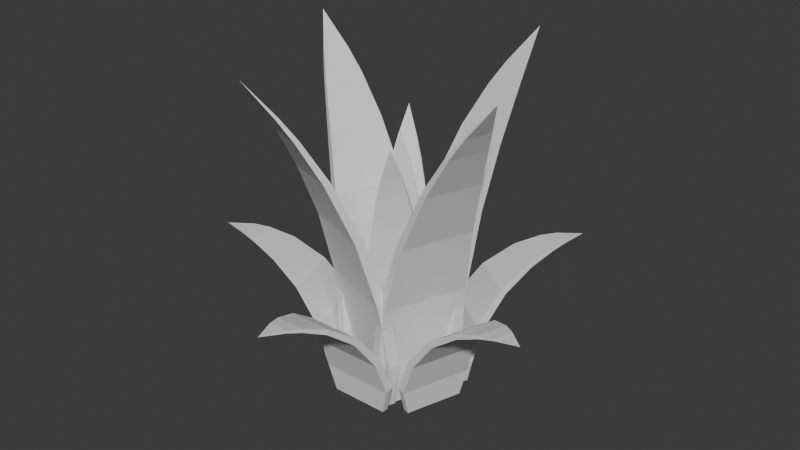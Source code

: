 # Source: grass_a.blend  (saved by Blender 5.1.29; exported with 4.5.12 LTS)
import bpy
from mathutils import Matrix  # noqa: F401  (used for matrix-valued properties, if any)

bpy.ops.wm.read_factory_settings(use_empty=True)
scene = bpy.context.scene
scene.name = 'Scene'

# ---- collections
col_collection = bpy.data.collections.new('Collection'); scene.collection.children.link(col_collection)

# ---- materials (node trees are filled in below, after node groups)
mat_material = bpy.data.materials.new('Material')
mat_material.alpha_threshold = 0.0
mat_material.use_backface_culling_lightprobe_volume = False
mat_material.roughness = 0.5
mat_material.line_color = (0.0, 0.0, 0.0, 1.0)

# ---- material node trees
mat_material.use_nodes = True; mat_material.node_tree.nodes.clear()
_N = mat_material.node_tree.nodes; _L = mat_material.node_tree.links
n0 = _N.new('ShaderNodeOutputMaterial'); n0.name = 'Material Output'; n0.location = (200, 100)
n1 = _N.new('ShaderNodeBsdfPrincipled'); n1.name = 'Principled BSDF'; n1.location = (-200, 100)
_L.new(n1.outputs[0], n0.inputs[0])
n0.is_active_output = True

# ---- world
world_world = bpy.data.worlds.new('World'); scene.world = world_world
world_world.use_nodes = True; world_world.node_tree.nodes.clear()
_N = world_world.node_tree.nodes; _L = world_world.node_tree.links
n0 = _N.new('ShaderNodeOutputWorld'); n0.name = 'World Output'; n0.location = (200, 100)
n1 = _N.new('ShaderNodeBackground'); n1.name = 'Background'; n1.location = (-200, 100)
n1.inputs[0].default_value = (0.05088, 0.05088, 0.05088, 1.0)
_L.new(n1.outputs[0], n0.inputs[0])
n0.is_active_output = True
world_world.color = (0.05088, 0.05088, 0.05088)
world_world.sun_shadow_jitter_overblur = 0.0

# ---- meshes
me_cube = bpy.data.meshes.new('Cube')
me_cube.from_pydata([(0.0, 0.838, 1.809), (0.2167, 0.2048, -0.08816), (0.2167, 0.1553, -0.08883), (-0.2167, 0.2048, -0.08816), (-0.2167, 0.1553, -0.08883), (0.0726, 0.7031, 1.614), (0.1092, 0.6268, 1.489), (0.1574, 0.5078, 1.263), (0.2067, 0.3737, 0.9349), (0.2465, 0.2686, 0.5434), (0.2663, 0.2193, 0.182), (-0.2663, 0.1587, 0.1868), (-0.2465, 0.2135, 0.5548), (-0.2067, 0.3293, 0.9508), (-0.1574, 0.4757, 1.28), (-0.1092, 0.6056, 1.502), (-0.0726, 0.6895, 1.623), (0.0726, 0.6895, 1.623), (0.1092, 0.6056, 1.502), (0.1574, 0.4757, 1.28), (0.2067, 0.3293, 0.9508), (0.2465, 0.2135, 0.5548), (0.2663, 0.1587, 0.1868), (-0.0726, 0.7031, 1.614), (-0.1092, 0.6268, 1.489), (-0.1574, 0.5078, 1.263), (-0.2067, 0.3737, 0.9349), (-0.2465, 0.2686, 0.5434), (-0.2663, 0.2193, 0.182), (-0.838, 2.868e-08, 1.809), (-0.2048, 0.2167, -0.08816), (-0.1553, 0.2167, -0.08883), (-0.2048, -0.2167, -0.08816), (-0.1553, -0.2167, -0.08883), (-0.7031, 0.0726, 1.614), (-0.6268, 0.1092, 1.489), (-0.5078, 0.1574, 1.263), (-0.3737, 0.2067, 0.9349), (-0.2686, 0.2465, 0.5434), (-0.2193, 0.2663, 0.182), (-0.1587, -0.2663, 0.1868), (-0.2135, -0.2465, 0.5548), (-0.3293, -0.2067, 0.9508), (-0.4757, -0.1574, 1.28), (-0.6056, -0.1092, 1.502), (-0.6895, -0.0726, 1.623), (-0.6895, 0.0726, 1.623), (-0.6056, 0.1092, 1.502), (-0.4757, 0.1574, 1.28), (-0.3293, 0.2067, 0.9508), (-0.2135, 0.2465, 0.5548), (-0.1587, 0.2663, 0.1868), (-0.7031, -0.0726, 1.614), (-0.6268, -0.1092, 1.489), (-0.5078, -0.1574, 1.263), (-0.3737, -0.2067, 0.9349), (-0.2686, -0.2465, 0.5434), (-0.2193, -0.2663, 0.182), (7.326e-08, -0.838, 1.809), (-0.2167, -0.2048, -0.08816), (-0.2167, -0.1553, -0.08883), (0.2167, -0.2048, -0.08816), (0.2167, -0.1553, -0.08883), (-0.0726, -0.7031, 1.614), (-0.1092, -0.6268, 1.489), (-0.1574, -0.5078, 1.263), (-0.2067, -0.3737, 0.9349), (-0.2465, -0.2686, 0.5434), (-0.2663, -0.2193, 0.182), (0.2663, -0.1587, 0.1868), (0.2465, -0.2135, 0.5548), (0.2067, -0.3293, 0.9508), (0.1574, -0.4757, 1.28), (0.1092, -0.6056, 1.502), (0.0726, -0.6895, 1.623), (-0.0726, -0.6895, 1.623), (-0.1092, -0.6056, 1.502), (-0.1574, -0.4757, 1.28), (-0.2067, -0.3293, 0.9508), (-0.2465, -0.2135, 0.5548), (-0.2663, -0.1587, 0.1868), (0.0726, -0.7031, 1.614), (0.1092, -0.6268, 1.489), (0.1574, -0.5078, 1.263), (0.2067, -0.3737, 0.9349), (0.2465, -0.2686, 0.5434), (0.2663, -0.2193, 0.182), (0.838, 2.868e-08, 1.809), (0.2048, -0.2167, -0.08816), (0.1553, -0.2167, -0.08883), (0.2048, 0.2167, -0.08816), (0.1553, 0.2167, -0.08883), (0.7031, -0.0726, 1.614), (0.6268, -0.1092, 1.489), (0.5078, -0.1574, 1.263), (0.3737, -0.2067, 0.9349), (0.2686, -0.2465, 0.5434), (0.2193, -0.2663, 0.182), (0.1587, 0.2663, 0.1868), (0.2135, 0.2465, 0.5548), (0.3293, 0.2067, 0.9508), (0.4757, 0.1574, 1.28), (0.6056, 0.1092, 1.502), (0.6895, 0.0726, 1.623), (0.6895, -0.0726, 1.623), (0.6056, -0.1092, 1.502), (0.4757, -0.1574, 1.28), (0.3293, -0.2067, 0.9508), (0.2135, -0.2465, 0.5548), (0.1587, -0.2663, 0.1868), (0.7031, 0.0726, 1.614), (0.6268, 0.1092, 1.489), (0.5078, 0.1574, 1.263), (0.3737, 0.2067, 0.9349), (0.2686, 0.2465, 0.5434), (0.2193, 0.2663, 0.182)], [], [(17, 0, 16), (16, 0, 23), (3, 1, 2, 4), (5, 0, 17), (23, 0, 5), (3, 28, 10, 1), (28, 27, 9, 10), (27, 26, 8, 9), (26, 25, 7, 8), (25, 24, 6, 7), (24, 23, 5, 6), (1, 10, 22, 2), (10, 9, 21, 22), (9, 8, 20, 21), (8, 7, 19, 20), (7, 6, 18, 19), (6, 5, 17, 18), (4, 11, 28, 3), (11, 12, 27, 28), (12, 13, 26, 27), (13, 14, 25, 26), (14, 15, 24, 25), (15, 16, 23, 24), (2, 22, 11, 4), (22, 21, 12, 11), (21, 20, 13, 12), (20, 19, 14, 13), (19, 18, 15, 14), (18, 17, 16, 15), (46, 29, 45), (45, 29, 52), (32, 30, 31, 33), (34, 29, 46), (52, 29, 34), (32, 57, 39, 30), (57, 56, 38, 39), (56, 55, 37, 38), (55, 54, 36, 37), (54, 53, 35, 36), (53, 52, 34, 35), (30, 39, 51, 31), (39, 38, 50, 51), (38, 37, 49, 50), (37, 36, 48, 49), (36, 35, 47, 48), (35, 34, 46, 47), (33, 40, 57, 32), (40, 41, 56, 57), (41, 42, 55, 56), (42, 43, 54, 55), (43, 44, 53, 54), (44, 45, 52, 53), (31, 51, 40, 33), (51, 50, 41, 40), (50, 49, 42, 41), (49, 48, 43, 42), (48, 47, 44, 43), (47, 46, 45, 44), (75, 58, 74), (74, 58, 81), (61, 59, 60, 62), (63, 58, 75), (81, 58, 63), (61, 86, 68, 59), (86, 85, 67, 68), (85, 84, 66, 67), (84, 83, 65, 66), (83, 82, 64, 65), (82, 81, 63, 64), (59, 68, 80, 60), (68, 67, 79, 80), (67, 66, 78, 79), (66, 65, 77, 78), (65, 64, 76, 77), (64, 63, 75, 76), (62, 69, 86, 61), (69, 70, 85, 86), (70, 71, 84, 85), (71, 72, 83, 84), (72, 73, 82, 83), (73, 74, 81, 82), (60, 80, 69, 62), (80, 79, 70, 69), (79, 78, 71, 70), (78, 77, 72, 71), (77, 76, 73, 72), (76, 75, 74, 73), (104, 87, 103), (103, 87, 110), (90, 88, 89, 91), (92, 87, 104), (110, 87, 92), (90, 115, 97, 88), (115, 114, 96, 97), (114, 113, 95, 96), (113, 112, 94, 95), (112, 111, 93, 94), (111, 110, 92, 93), (88, 97, 109, 89), (97, 96, 108, 109), (96, 95, 107, 108), (95, 94, 106, 107), (94, 93, 105, 106), (93, 92, 104, 105), (91, 98, 115, 90), (98, 99, 114, 115), (99, 100, 113, 114), (100, 101, 112, 113), (101, 102, 111, 112), (102, 103, 110, 111), (89, 109, 98, 91), (109, 108, 99, 98), (108, 107, 100, 99), (107, 106, 101, 100), (106, 105, 102, 101), (105, 104, 103, 102)])
_uv = me_cube.uv_layers.new(name='UVMap')
_uv.uv.foreach_set('vector', [0.5893, 0.75, 0.625, 1.0, 0.5893, 1.0, 0.5893, 0.0, 0.625, 0.25, 0.5893, 0.25, 0.125, 0.5, 0.375, 0.5, 0.375, 0.75, 0.125, 0.75, 0.5893, 0.5, 0.625, 0.75, 0.5893, 0.75, 0.5893, 0.25, 0.625, 0.5, 0.5893, 0.5, 0.375, 0.25, 0.4107, 0.25, 0.4107, 0.5, 0.375, 0.5, 0.4107, 0.25, 0.4464, 0.25, 0.4464, 0.5, 0.4107, 0.5, 0.4464, 0.25, 0.4821, 0.25, 0.4821, 0.5, 0.4464, 0.5, 0.4821, 0.25, 0.5179, 0.25, 0.5179, 0.5, 0.4821, 0.5, 0.5179, 0.25, 0.5536, 0.25, 0.5536, 0.5, 0.5179, 0.5, 0.5536, 0.25, 0.5893, 0.25, 0.5893, 0.5, 0.5536, 0.5, 0.375, 0.5, 0.4107, 0.5, 0.4107, 0.75, 0.375, 0.75, 0.4107, 0.5, 0.4464, 0.5, 0.4464, 0.75, 0.4107, 0.75, 0.4464, 0.5, 0.4821, 0.5, 0.4821, 0.75, 0.4464, 0.75, 0.4821, 0.5, 0.5179, 0.5, 0.5179, 0.75, 0.4821, 0.75, 0.5179, 0.5, 0.5536, 0.5, 0.5536, 0.75, 0.5179, 0.75, 0.5536, 0.5, 0.5893, 0.5, 0.5893, 0.75, 0.5536, 0.75, 0.375, 0.0, 0.4107, 0.0, 0.4107, 0.25, 0.375, 0.25, 0.4107, 0.0, 0.4464, 0.0, 0.4464, 0.25, 0.4107, 0.25, 0.4464, 0.0, 0.4821, 0.0, 0.4821, 0.25, 0.4464, 0.25, 0.4821, 0.0, 0.5179, 0.0, 0.5179, 0.25, 0.4821, 0.25, 0.5179, 0.0, 0.5536, 0.0, 0.5536, 0.25, 0.5179, 0.25, 0.5536, 0.0, 0.5893, 0.0, 0.5893, 0.25, 0.5536, 0.25, 0.375, 0.75, 0.4107, 0.75, 0.4107, 1.0, 0.375, 1.0, 0.4107, 0.75, 0.4464, 0.75, 0.4464, 1.0, 0.4107, 1.0, 0.4464, 0.75, 0.4821, 0.75, 0.4821, 1.0, 0.4464, 1.0, 0.4821, 0.75, 0.5179, 0.75, 0.5179, 1.0, 0.4821, 1.0, 0.5179, 0.75, 0.5536, 0.75, 0.5536, 1.0, 0.5179, 1.0, 0.5536, 0.75, 0.5893, 0.75, 0.5893, 1.0, 0.5536, 1.0, 0.5893, 0.75, 0.625, 1.0, 0.5893, 1.0, 0.5893, 0.0, 0.625, 0.25, 0.5893, 0.25, 0.125, 0.5, 0.375, 0.5, 0.375, 0.75, 0.125, 0.75, 0.5893, 0.5, 0.625, 0.75, 0.5893, 0.75, 0.5893, 0.25, 0.625, 0.5, 0.5893, 0.5, 0.375, 0.25, 0.4107, 0.25, 0.4107, 0.5, 0.375, 0.5, 0.4107, 0.25, 0.4464, 0.25, 0.4464, 0.5, 0.4107, 0.5, 0.4464, 0.25, 0.4821, 0.25, 0.4821, 0.5, 0.4464, 0.5, 0.4821, 0.25, 0.5179, 0.25, 0.5179, 0.5, 0.4821, 0.5, 0.5179, 0.25, 0.5536, 0.25, 0.5536, 0.5, 0.5179, 0.5, 0.5536, 0.25, 0.5893, 0.25, 0.5893, 0.5, 0.5536, 0.5, 0.375, 0.5, 0.4107, 0.5, 0.4107, 0.75, 0.375, 0.75, 0.4107, 0.5, 0.4464, 0.5, 0.4464, 0.75, 0.4107, 0.75, 0.4464, 0.5, 0.4821, 0.5, 0.4821, 0.75, 0.4464, 0.75, 0.4821, 0.5, 0.5179, 0.5, 0.5179, 0.75, 0.4821, 0.75, 0.5179, 0.5, 0.5536, 0.5, 0.5536, 0.75, 0.5179, 0.75, 0.5536, 0.5, 0.5893, 0.5, 0.5893, 0.75, 0.5536, 0.75, 0.375, 0.0, 0.4107, 0.0, 0.4107, 0.25, 0.375, 0.25, 0.4107, 0.0, 0.4464, 0.0, 0.4464, 0.25, 0.4107, 0.25, 0.4464, 0.0, 0.4821, 0.0, 0.4821, 0.25, 0.4464, 0.25, 0.4821, 0.0, 0.5179, 0.0, 0.5179, 0.25, 0.4821, 0.25, 0.5179, 0.0, 0.5536, 0.0, 0.5536, 0.25, 0.5179, 0.25, 0.5536, 0.0, 0.5893, 0.0, 0.5893, 0.25, 0.5536, 0.25, 0.375, 0.75, 0.4107, 0.75, 0.4107, 1.0, 0.375, 1.0, 0.4107, 0.75, 0.4464, 0.75, 0.4464, 1.0, 0.4107, 1.0, 0.4464, 0.75, 0.4821, 0.75, 0.4821, 1.0, 0.4464, 1.0, 0.4821, 0.75, 0.5179, 0.75, 0.5179, 1.0, 0.4821, 1.0, 0.5179, 0.75, 0.5536, 0.75, 0.5536, 1.0, 0.5179, 1.0, 0.5536, 0.75, 0.5893, 0.75, 0.5893, 1.0, 0.5536, 1.0, 0.5893, 0.75, 0.625, 1.0, 0.5893, 1.0, 0.5893, 0.0, 0.625, 0.25, 0.5893, 0.25, 0.125, 0.5, 0.375, 0.5, 0.375, 0.75, 0.125, 0.75, 0.5893, 0.5, 0.625, 0.75, 0.5893, 0.75, 0.5893, 0.25, 0.625, 0.5, 0.5893, 0.5, 0.375, 0.25, 0.4107, 0.25, 0.4107, 0.5, 0.375, 0.5, 0.4107, 0.25, 0.4464, 0.25, 0.4464, 0.5, 0.4107, 0.5, 0.4464, 0.25, 0.4821, 0.25, 0.4821, 0.5, 0.4464, 0.5, 0.4821, 0.25, 0.5179, 0.25, 0.5179, 0.5, 0.4821, 0.5, 0.5179, 0.25, 0.5536, 0.25, 0.5536, 0.5, 0.5179, 0.5, 0.5536, 0.25, 0.5893, 0.25, 0.5893, 0.5, 0.5536, 0.5, 0.375, 0.5, 0.4107, 0.5, 0.4107, 0.75, 0.375, 0.75, 0.4107, 0.5, 0.4464, 0.5, 0.4464, 0.75, 0.4107, 0.75, 0.4464, 0.5, 0.4821, 0.5, 0.4821, 0.75, 0.4464, 0.75, 0.4821, 0.5, 0.5179, 0.5, 0.5179, 0.75, 0.4821, 0.75, 0.5179, 0.5, 0.5536, 0.5, 0.5536, 0.75, 0.5179, 0.75, 0.5536, 0.5, 0.5893, 0.5, 0.5893, 0.75, 0.5536, 0.75, 0.375, 0.0, 0.4107, 0.0, 0.4107, 0.25, 0.375, 0.25, 0.4107, 0.0, 0.4464, 0.0, 0.4464, 0.25, 0.4107, 0.25, 0.4464, 0.0, 0.4821, 0.0, 0.4821, 0.25, 0.4464, 0.25, 0.4821, 0.0, 0.5179, 0.0, 0.5179, 0.25, 0.4821, 0.25, 0.5179, 0.0, 0.5536, 0.0, 0.5536, 0.25, 0.5179, 0.25, 0.5536, 0.0, 0.5893, 0.0, 0.5893, 0.25, 0.5536, 0.25, 0.375, 0.75, 0.4107, 0.75, 0.4107, 1.0, 0.375, 1.0, 0.4107, 0.75, 0.4464, 0.75, 0.4464, 1.0, 0.4107, 1.0, 0.4464, 0.75, 0.4821, 0.75, 0.4821, 1.0, 0.4464, 1.0, 0.4821, 0.75, 0.5179, 0.75, 0.5179, 1.0, 0.4821, 1.0, 0.5179, 0.75, 0.5536, 0.75, 0.5536, 1.0, 0.5179, 1.0, 0.5536, 0.75, 0.5893, 0.75, 0.5893, 1.0, 0.5536, 1.0, 0.5893, 0.75, 0.625, 1.0, 0.5893, 1.0, 0.5893, 0.0, 0.625, 0.25, 0.5893, 0.25, 0.125, 0.5, 0.375, 0.5, 0.375, 0.75, 0.125, 0.75, 0.5893, 0.5, 0.625, 0.75, 0.5893, 0.75, 0.5893, 0.25, 0.625, 0.5, 0.5893, 0.5, 0.375, 0.25, 0.4107, 0.25, 0.4107, 0.5, 0.375, 0.5, 0.4107, 0.25, 0.4464, 0.25, 0.4464, 0.5, 0.4107, 0.5, 0.4464, 0.25, 0.4821, 0.25, 0.4821, 0.5, 0.4464, 0.5, 0.4821, 0.25, 0.5179, 0.25, 0.5179, 0.5, 0.4821, 0.5, 0.5179, 0.25, 0.5536, 0.25, 0.5536, 0.5, 0.5179, 0.5, 0.5536, 0.25, 0.5893, 0.25, 0.5893, 0.5, 0.5536, 0.5, 0.375, 0.5, 0.4107, 0.5, 0.4107, 0.75, 0.375, 0.75, 0.4107, 0.5, 0.4464, 0.5, 0.4464, 0.75, 0.4107, 0.75, 0.4464, 0.5, 0.4821, 0.5, 0.4821, 0.75, 0.4464, 0.75, 0.4821, 0.5, 0.5179, 0.5, 0.5179, 0.75, 0.4821, 0.75, 0.5179, 0.5, 0.5536, 0.5, 0.5536, 0.75, 0.5179, 0.75, 0.5536, 0.5, 0.5893, 0.5, 0.5893, 0.75, 0.5536, 0.75, 0.375, 0.0, 0.4107, 0.0, 0.4107, 0.25, 0.375, 0.25, 0.4107, 0.0, 0.4464, 0.0, 0.4464, 0.25, 0.4107, 0.25, 0.4464, 0.0, 0.4821, 0.0, 0.4821, 0.25, 0.4464, 0.25, 0.4821, 0.0, 0.5179, 0.0, 0.5179, 0.25, 0.4821, 0.25, 0.5179, 0.0, 0.5536, 0.0, 0.5536, 0.25, 0.5179, 0.25, 0.5536, 0.0, 0.5893, 0.0, 0.5893, 0.25, 0.5536, 0.25, 0.375, 0.75, 0.4107, 0.75, 0.4107, 1.0, 0.375, 1.0, 0.4107, 0.75, 0.4464, 0.75, 0.4464, 1.0, 0.4107, 1.0, 0.4464, 0.75, 0.4821, 0.75, 0.4821, 1.0, 0.4464, 1.0, 0.4821, 0.75, 0.5179, 0.75, 0.5179, 1.0, 0.4821, 1.0, 0.5179, 0.75, 0.5536, 0.75, 0.5536, 1.0, 0.5179, 1.0, 0.5536, 0.75, 0.5893, 0.75, 0.5893, 1.0, 0.5536, 1.0])
me_cube.materials.append(mat_material)
me_cube.use_mirror_vertex_groups = False
me_cube.update()
me_cube_001 = bpy.data.meshes.new('Cube.001')
me_cube_001.from_pydata([(0.01983, 0.2355, 2.059), (0.8316, 1.047, -0.1145), (0.8316, -0.5763, -0.1145), (-0.792, 1.047, -0.1145), (-0.792, -0.5763, -0.1145), (0.2918, 0.5074, 1.808), (0.429, 0.6447, 1.652), (0.6096, 0.8252, 1.38), (0.7941, 1.01, 1.001), (0.9432, 1.159, 0.5665), (1.017, 1.233, 0.1754), (-0.9778, -0.7621, 0.1754), (-0.9035, -0.6879, 0.5665), (-0.7544, -0.5388, 1.001), (-0.5699, -0.3543, 1.38), (-0.3893, -0.1737, 1.652), (-0.2521, -0.03644, 1.808), (0.2918, -0.03644, 1.808), (0.429, -0.1737, 1.652), (0.6096, -0.3543, 1.38), (0.7941, -0.5388, 1.001), (0.9432, -0.6879, 0.5665), (1.017, -0.7621, 0.1754), (-0.2521, 0.5074, 1.808), (-0.3893, 0.6447, 1.652), (-0.5699, 0.8252, 1.38), (-0.7544, 1.01, 1.001), (-0.9035, 1.159, 0.5665), (-0.9778, 1.233, 0.1754)], [], [(17, 0, 16), (16, 0, 23), (3, 1, 2, 4), (5, 0, 17), (23, 0, 5), (3, 28, 10, 1), (28, 27, 9, 10), (27, 26, 8, 9), (26, 25, 7, 8), (25, 24, 6, 7), (24, 23, 5, 6), (1, 10, 22, 2), (10, 9, 21, 22), (9, 8, 20, 21), (8, 7, 19, 20), (7, 6, 18, 19), (6, 5, 17, 18), (4, 11, 28, 3), (11, 12, 27, 28), (12, 13, 26, 27), (13, 14, 25, 26), (14, 15, 24, 25), (15, 16, 23, 24), (2, 22, 11, 4), (22, 21, 12, 11), (21, 20, 13, 12), (20, 19, 14, 13), (19, 18, 15, 14), (18, 17, 16, 15)])
_uv = me_cube_001.uv_layers.new(name='UVMap')
_uv.uv.foreach_set('vector', [0.5893, 0.75, 0.625, 1.0, 0.5893, 1.0, 0.5893, 0.0, 0.625, 0.25, 0.5893, 0.25, 0.125, 0.5, 0.375, 0.5, 0.375, 0.75, 0.125, 0.75, 0.5893, 0.5, 0.625, 0.75, 0.5893, 0.75, 0.5893, 0.25, 0.625, 0.5, 0.5893, 0.5, 0.375, 0.25, 0.4107, 0.25, 0.4107, 0.5, 0.375, 0.5, 0.4107, 0.25, 0.4464, 0.25, 0.4464, 0.5, 0.4107, 0.5, 0.4464, 0.25, 0.4821, 0.25, 0.4821, 0.5, 0.4464, 0.5, 0.4821, 0.25, 0.5179, 0.25, 0.5179, 0.5, 0.4821, 0.5, 0.5179, 0.25, 0.5536, 0.25, 0.5536, 0.5, 0.5179, 0.5, 0.5536, 0.25, 0.5893, 0.25, 0.5893, 0.5, 0.5536, 0.5, 0.375, 0.5, 0.4107, 0.5, 0.4107, 0.75, 0.375, 0.75, 0.4107, 0.5, 0.4464, 0.5, 0.4464, 0.75, 0.4107, 0.75, 0.4464, 0.5, 0.4821, 0.5, 0.4821, 0.75, 0.4464, 0.75, 0.4821, 0.5, 0.5179, 0.5, 0.5179, 0.75, 0.4821, 0.75, 0.5179, 0.5, 0.5536, 0.5, 0.5536, 0.75, 0.5179, 0.75, 0.5536, 0.5, 0.5893, 0.5, 0.5893, 0.75, 0.5536, 0.75, 0.375, 0.0, 0.4107, 0.0, 0.4107, 0.25, 0.375, 0.25, 0.4107, 0.0, 0.4464, 0.0, 0.4464, 0.25, 0.4107, 0.25, 0.4464, 0.0, 0.4821, 0.0, 0.4821, 0.25, 0.4464, 0.25, 0.4821, 0.0, 0.5179, 0.0, 0.5179, 0.25, 0.4821, 0.25, 0.5179, 0.0, 0.5536, 0.0, 0.5536, 0.25, 0.5179, 0.25, 0.5536, 0.0, 0.5893, 0.0, 0.5893, 0.25, 0.5536, 0.25, 0.375, 0.75, 0.4107, 0.75, 0.4107, 1.0, 0.375, 1.0, 0.4107, 0.75, 0.4464, 0.75, 0.4464, 1.0, 0.4107, 1.0, 0.4464, 0.75, 0.4821, 0.75, 0.4821, 1.0, 0.4464, 1.0, 0.4821, 0.75, 0.5179, 0.75, 0.5179, 1.0, 0.4821, 1.0, 0.5179, 0.75, 0.5536, 0.75, 0.5536, 1.0, 0.5179, 1.0, 0.5536, 0.75, 0.5893, 0.75, 0.5893, 1.0, 0.5536, 1.0])
me_cube_001.materials.append(mat_material)
me_cube_001.use_mirror_vertex_groups = False
me_cube_001.update()
me_cube_002 = bpy.data.meshes.new('Cube.002')
me_cube_002.from_pydata([(0.0, -1.535, 1.001), (0.2454, -0.4494, -0.1058), (0.2454, -0.5054, -0.1041), (-0.2454, -0.4494, -0.1058), (-0.2454, -0.5054, -0.1041), (0.0822, -1.338, 0.9893), (0.1237, -1.217, 0.9628), (0.1783, -1.016, 0.8823), (0.2341, -0.7711, 0.7044), (0.2791, -0.5632, 0.4251), (0.3016, -0.4606, 0.1273), (-0.3016, -0.5283, 0.1149), (-0.2791, -0.6201, 0.3964), (-0.2341, -0.8089, 0.6667), (-0.1783, -1.036, 0.8468), (-0.1237, -1.226, 0.9359), (-0.0822, -1.341, 0.9709), (0.0822, -1.341, 0.9709), (0.1237, -1.226, 0.9359), (0.1783, -1.036, 0.8468), (0.2341, -0.8089, 0.6667), (0.2791, -0.6201, 0.3964), (0.3016, -0.5283, 0.1149), (-0.0822, -1.338, 0.9893), (-0.1237, -1.217, 0.9628), (-0.1783, -1.016, 0.8823), (-0.2341, -0.7711, 0.7044), (-0.2791, -0.5632, 0.4251), (-0.3016, -0.4606, 0.1273), (1.46, -0.4744, 1.001), (0.5033, 0.09451, -0.1058), (0.5565, 0.0772, -0.1041), (0.3516, -0.3723, -0.1058), (0.4049, -0.3896, -0.1041), (1.298, -0.3352, 0.9893), (1.196, -0.2584, 0.9628), (1.022, -0.1445, 0.8823), (0.8057, -0.01567, 0.7044), (0.6219, 0.09143, 0.4251), (0.5312, 0.1445, 0.1273), (0.4092, -0.4501, 0.1149), (0.5035, -0.4571, 0.3964), (0.697, -0.4726, 0.6667), (0.9304, -0.4898, 0.8468), (1.127, -0.4963, 0.9359), (1.25, -0.4927, 0.9709), (1.301, -0.3363, 0.9709), (1.204, -0.2611, 0.9359), (1.041, -0.1507, 0.8468), (0.8416, -0.02737, 0.6667), (0.676, 0.07385, 0.3964), (0.5956, 0.1236, 0.1149), (1.247, -0.4916, 0.9893), (1.119, -0.4937, 0.9628), (0.9115, -0.4836, 0.8823), (0.661, -0.4609, 0.7044), (0.4494, -0.4395, 0.4251), (0.3448, -0.4291, 0.1273), (0.9024, 1.242, 1.001), (0.06564, 0.5079, -0.1058), (0.09855, 0.5532, -0.1041), (0.4627, 0.2194, -0.1058), (0.4956, 0.2647, -0.1041), (0.7198, 1.131, 0.9893), (0.6152, 1.057, 0.9628), (0.4532, 0.927, 0.8823), (0.2639, 0.7614, 0.7044), (0.1052, 0.6197, 0.4251), (0.02675, 0.5499, 0.1273), (0.5545, 0.2501, 0.1149), (0.5903, 0.3376, 0.3964), (0.6648, 0.5168, 0.6667), (0.7533, 0.7335, 0.8468), (0.8204, 0.9188, 0.9359), (0.855, 1.037, 0.9709), (0.722, 1.134, 0.9709), (0.6203, 1.064, 0.9359), (0.4648, 0.9431, 0.8468), (0.2861, 0.792, 0.6667), (0.1387, 0.6657, 0.3964), (0.06655, 0.6047, 0.1149), (0.8528, 1.034, 0.9893), (0.8153, 0.9118, 0.9628), (0.7416, 0.7174, 0.8823), (0.6426, 0.4862, 0.7044), (0.5568, 0.2916, 0.4251), (0.5147, 0.1954, 0.1273), (-0.9024, 1.242, 1.001), (-0.4627, 0.2194, -0.1058), (-0.4956, 0.2647, -0.1041), (-0.06564, 0.5079, -0.1058), (-0.09855, 0.5532, -0.1041), (-0.8528, 1.034, 0.9893), (-0.8153, 0.9118, 0.9628), (-0.7416, 0.7174, 0.8823), (-0.6426, 0.4862, 0.7044), (-0.5568, 0.2916, 0.4251), (-0.5147, 0.1954, 0.1273), (-0.06655, 0.6047, 0.1149), (-0.1387, 0.6657, 0.3964), (-0.2861, 0.792, 0.6667), (-0.4648, 0.9431, 0.8468), (-0.6203, 1.064, 0.9359), (-0.722, 1.134, 0.9709), (-0.855, 1.037, 0.9709), (-0.8204, 0.9188, 0.9359), (-0.7533, 0.7335, 0.8468), (-0.6648, 0.5168, 0.6667), (-0.5903, 0.3376, 0.3964), (-0.5545, 0.2501, 0.1149), (-0.7198, 1.131, 0.9893), (-0.6152, 1.057, 0.9628), (-0.4532, 0.927, 0.8823), (-0.2639, 0.7614, 0.7044), (-0.1052, 0.6197, 0.4251), (-0.02675, 0.5499, 0.1273), (-1.46, -0.4744, 1.001), (-0.3516, -0.3723, -0.1058), (-0.4049, -0.3896, -0.1041), (-0.5033, 0.09451, -0.1058), (-0.5565, 0.0772, -0.1041), (-1.247, -0.4916, 0.9893), (-1.119, -0.4937, 0.9628), (-0.9115, -0.4836, 0.8823), (-0.661, -0.4609, 0.7044), (-0.4494, -0.4395, 0.4251), (-0.3448, -0.4291, 0.1273), (-0.5956, 0.1236, 0.1149), (-0.676, 0.07385, 0.3964), (-0.8416, -0.02737, 0.6667), (-1.041, -0.1507, 0.8468), (-1.204, -0.2611, 0.9359), (-1.301, -0.3363, 0.9709), (-1.25, -0.4927, 0.9709), (-1.127, -0.4963, 0.9359), (-0.9304, -0.4898, 0.8468), (-0.697, -0.4726, 0.6667), (-0.5035, -0.4571, 0.3964), (-0.4092, -0.4501, 0.1149), (-1.298, -0.3352, 0.9893), (-1.196, -0.2584, 0.9628), (-1.022, -0.1445, 0.8823), (-0.8057, -0.01567, 0.7044), (-0.6219, 0.09143, 0.4251), (-0.5312, 0.1445, 0.1273)], [], [(17, 0, 16), (16, 0, 23), (3, 1, 2, 4), (5, 0, 17), (23, 0, 5), (3, 28, 10, 1), (28, 27, 9, 10), (27, 26, 8, 9), (26, 25, 7, 8), (25, 24, 6, 7), (24, 23, 5, 6), (1, 10, 22, 2), (10, 9, 21, 22), (9, 8, 20, 21), (8, 7, 19, 20), (7, 6, 18, 19), (6, 5, 17, 18), (4, 11, 28, 3), (11, 12, 27, 28), (12, 13, 26, 27), (13, 14, 25, 26), (14, 15, 24, 25), (15, 16, 23, 24), (2, 22, 11, 4), (22, 21, 12, 11), (21, 20, 13, 12), (20, 19, 14, 13), (19, 18, 15, 14), (18, 17, 16, 15), (46, 29, 45), (45, 29, 52), (32, 30, 31, 33), (34, 29, 46), (52, 29, 34), (32, 57, 39, 30), (57, 56, 38, 39), (56, 55, 37, 38), (55, 54, 36, 37), (54, 53, 35, 36), (53, 52, 34, 35), (30, 39, 51, 31), (39, 38, 50, 51), (38, 37, 49, 50), (37, 36, 48, 49), (36, 35, 47, 48), (35, 34, 46, 47), (33, 40, 57, 32), (40, 41, 56, 57), (41, 42, 55, 56), (42, 43, 54, 55), (43, 44, 53, 54), (44, 45, 52, 53), (31, 51, 40, 33), (51, 50, 41, 40), (50, 49, 42, 41), (49, 48, 43, 42), (48, 47, 44, 43), (47, 46, 45, 44), (75, 58, 74), (74, 58, 81), (61, 59, 60, 62), (63, 58, 75), (81, 58, 63), (61, 86, 68, 59), (86, 85, 67, 68), (85, 84, 66, 67), (84, 83, 65, 66), (83, 82, 64, 65), (82, 81, 63, 64), (59, 68, 80, 60), (68, 67, 79, 80), (67, 66, 78, 79), (66, 65, 77, 78), (65, 64, 76, 77), (64, 63, 75, 76), (62, 69, 86, 61), (69, 70, 85, 86), (70, 71, 84, 85), (71, 72, 83, 84), (72, 73, 82, 83), (73, 74, 81, 82), (60, 80, 69, 62), (80, 79, 70, 69), (79, 78, 71, 70), (78, 77, 72, 71), (77, 76, 73, 72), (76, 75, 74, 73), (104, 87, 103), (103, 87, 110), (90, 88, 89, 91), (92, 87, 104), (110, 87, 92), (90, 115, 97, 88), (115, 114, 96, 97), (114, 113, 95, 96), (113, 112, 94, 95), (112, 111, 93, 94), (111, 110, 92, 93), (88, 97, 109, 89), (97, 96, 108, 109), (96, 95, 107, 108), (95, 94, 106, 107), (94, 93, 105, 106), (93, 92, 104, 105), (91, 98, 115, 90), (98, 99, 114, 115), (99, 100, 113, 114), (100, 101, 112, 113), (101, 102, 111, 112), (102, 103, 110, 111), (89, 109, 98, 91), (109, 108, 99, 98), (108, 107, 100, 99), (107, 106, 101, 100), (106, 105, 102, 101), (105, 104, 103, 102), (133, 116, 132), (132, 116, 139), (119, 117, 118, 120), (121, 116, 133), (139, 116, 121), (119, 144, 126, 117), (144, 143, 125, 126), (143, 142, 124, 125), (142, 141, 123, 124), (141, 140, 122, 123), (140, 139, 121, 122), (117, 126, 138, 118), (126, 125, 137, 138), (125, 124, 136, 137), (124, 123, 135, 136), (123, 122, 134, 135), (122, 121, 133, 134), (120, 127, 144, 119), (127, 128, 143, 144), (128, 129, 142, 143), (129, 130, 141, 142), (130, 131, 140, 141), (131, 132, 139, 140), (118, 138, 127, 120), (138, 137, 128, 127), (137, 136, 129, 128), (136, 135, 130, 129), (135, 134, 131, 130), (134, 133, 132, 131)])
_uv = me_cube_002.uv_layers.new(name='UVMap')
_uv.uv.foreach_set('vector', [0.5893, 0.75, 0.625, 1.0, 0.5893, 1.0, 0.5893, 0.0, 0.625, 0.25, 0.5893, 0.25, 0.125, 0.5, 0.375, 0.5, 0.375, 0.75, 0.125, 0.75, 0.5893, 0.5, 0.625, 0.75, 0.5893, 0.75, 0.5893, 0.25, 0.625, 0.5, 0.5893, 0.5, 0.375, 0.25, 0.4107, 0.25, 0.4107, 0.5, 0.375, 0.5, 0.4107, 0.25, 0.4464, 0.25, 0.4464, 0.5, 0.4107, 0.5, 0.4464, 0.25, 0.4821, 0.25, 0.4821, 0.5, 0.4464, 0.5, 0.4821, 0.25, 0.5179, 0.25, 0.5179, 0.5, 0.4821, 0.5, 0.5179, 0.25, 0.5536, 0.25, 0.5536, 0.5, 0.5179, 0.5, 0.5536, 0.25, 0.5893, 0.25, 0.5893, 0.5, 0.5536, 0.5, 0.375, 0.5, 0.4107, 0.5, 0.4107, 0.75, 0.375, 0.75, 0.4107, 0.5, 0.4464, 0.5, 0.4464, 0.75, 0.4107, 0.75, 0.4464, 0.5, 0.4821, 0.5, 0.4821, 0.75, 0.4464, 0.75, 0.4821, 0.5, 0.5179, 0.5, 0.5179, 0.75, 0.4821, 0.75, 0.5179, 0.5, 0.5536, 0.5, 0.5536, 0.75, 0.5179, 0.75, 0.5536, 0.5, 0.5893, 0.5, 0.5893, 0.75, 0.5536, 0.75, 0.375, 0.0, 0.4107, 0.0, 0.4107, 0.25, 0.375, 0.25, 0.4107, 0.0, 0.4464, 0.0, 0.4464, 0.25, 0.4107, 0.25, 0.4464, 0.0, 0.4821, 0.0, 0.4821, 0.25, 0.4464, 0.25, 0.4821, 0.0, 0.5179, 0.0, 0.5179, 0.25, 0.4821, 0.25, 0.5179, 0.0, 0.5536, 0.0, 0.5536, 0.25, 0.5179, 0.25, 0.5536, 0.0, 0.5893, 0.0, 0.5893, 0.25, 0.5536, 0.25, 0.375, 0.75, 0.4107, 0.75, 0.4107, 1.0, 0.375, 1.0, 0.4107, 0.75, 0.4464, 0.75, 0.4464, 1.0, 0.4107, 1.0, 0.4464, 0.75, 0.4821, 0.75, 0.4821, 1.0, 0.4464, 1.0, 0.4821, 0.75, 0.5179, 0.75, 0.5179, 1.0, 0.4821, 1.0, 0.5179, 0.75, 0.5536, 0.75, 0.5536, 1.0, 0.5179, 1.0, 0.5536, 0.75, 0.5893, 0.75, 0.5893, 1.0, 0.5536, 1.0, 0.5893, 0.75, 0.625, 1.0, 0.5893, 1.0, 0.5893, 0.0, 0.625, 0.25, 0.5893, 0.25, 0.125, 0.5, 0.375, 0.5, 0.375, 0.75, 0.125, 0.75, 0.5893, 0.5, 0.625, 0.75, 0.5893, 0.75, 0.5893, 0.25, 0.625, 0.5, 0.5893, 0.5, 0.375, 0.25, 0.4107, 0.25, 0.4107, 0.5, 0.375, 0.5, 0.4107, 0.25, 0.4464, 0.25, 0.4464, 0.5, 0.4107, 0.5, 0.4464, 0.25, 0.4821, 0.25, 0.4821, 0.5, 0.4464, 0.5, 0.4821, 0.25, 0.5179, 0.25, 0.5179, 0.5, 0.4821, 0.5, 0.5179, 0.25, 0.5536, 0.25, 0.5536, 0.5, 0.5179, 0.5, 0.5536, 0.25, 0.5893, 0.25, 0.5893, 0.5, 0.5536, 0.5, 0.375, 0.5, 0.4107, 0.5, 0.4107, 0.75, 0.375, 0.75, 0.4107, 0.5, 0.4464, 0.5, 0.4464, 0.75, 0.4107, 0.75, 0.4464, 0.5, 0.4821, 0.5, 0.4821, 0.75, 0.4464, 0.75, 0.4821, 0.5, 0.5179, 0.5, 0.5179, 0.75, 0.4821, 0.75, 0.5179, 0.5, 0.5536, 0.5, 0.5536, 0.75, 0.5179, 0.75, 0.5536, 0.5, 0.5893, 0.5, 0.5893, 0.75, 0.5536, 0.75, 0.375, 0.0, 0.4107, 0.0, 0.4107, 0.25, 0.375, 0.25, 0.4107, 0.0, 0.4464, 0.0, 0.4464, 0.25, 0.4107, 0.25, 0.4464, 0.0, 0.4821, 0.0, 0.4821, 0.25, 0.4464, 0.25, 0.4821, 0.0, 0.5179, 0.0, 0.5179, 0.25, 0.4821, 0.25, 0.5179, 0.0, 0.5536, 0.0, 0.5536, 0.25, 0.5179, 0.25, 0.5536, 0.0, 0.5893, 0.0, 0.5893, 0.25, 0.5536, 0.25, 0.375, 0.75, 0.4107, 0.75, 0.4107, 1.0, 0.375, 1.0, 0.4107, 0.75, 0.4464, 0.75, 0.4464, 1.0, 0.4107, 1.0, 0.4464, 0.75, 0.4821, 0.75, 0.4821, 1.0, 0.4464, 1.0, 0.4821, 0.75, 0.5179, 0.75, 0.5179, 1.0, 0.4821, 1.0, 0.5179, 0.75, 0.5536, 0.75, 0.5536, 1.0, 0.5179, 1.0, 0.5536, 0.75, 0.5893, 0.75, 0.5893, 1.0, 0.5536, 1.0, 0.5893, 0.75, 0.625, 1.0, 0.5893, 1.0, 0.5893, 0.0, 0.625, 0.25, 0.5893, 0.25, 0.125, 0.5, 0.375, 0.5, 0.375, 0.75, 0.125, 0.75, 0.5893, 0.5, 0.625, 0.75, 0.5893, 0.75, 0.5893, 0.25, 0.625, 0.5, 0.5893, 0.5, 0.375, 0.25, 0.4107, 0.25, 0.4107, 0.5, 0.375, 0.5, 0.4107, 0.25, 0.4464, 0.25, 0.4464, 0.5, 0.4107, 0.5, 0.4464, 0.25, 0.4821, 0.25, 0.4821, 0.5, 0.4464, 0.5, 0.4821, 0.25, 0.5179, 0.25, 0.5179, 0.5, 0.4821, 0.5, 0.5179, 0.25, 0.5536, 0.25, 0.5536, 0.5, 0.5179, 0.5, 0.5536, 0.25, 0.5893, 0.25, 0.5893, 0.5, 0.5536, 0.5, 0.375, 0.5, 0.4107, 0.5, 0.4107, 0.75, 0.375, 0.75, 0.4107, 0.5, 0.4464, 0.5, 0.4464, 0.75, 0.4107, 0.75, 0.4464, 0.5, 0.4821, 0.5, 0.4821, 0.75, 0.4464, 0.75, 0.4821, 0.5, 0.5179, 0.5, 0.5179, 0.75, 0.4821, 0.75, 0.5179, 0.5, 0.5536, 0.5, 0.5536, 0.75, 0.5179, 0.75, 0.5536, 0.5, 0.5893, 0.5, 0.5893, 0.75, 0.5536, 0.75, 0.375, 0.0, 0.4107, 0.0, 0.4107, 0.25, 0.375, 0.25, 0.4107, 0.0, 0.4464, 0.0, 0.4464, 0.25, 0.4107, 0.25, 0.4464, 0.0, 0.4821, 0.0, 0.4821, 0.25, 0.4464, 0.25, 0.4821, 0.0, 0.5179, 0.0, 0.5179, 0.25, 0.4821, 0.25, 0.5179, 0.0, 0.5536, 0.0, 0.5536, 0.25, 0.5179, 0.25, 0.5536, 0.0, 0.5893, 0.0, 0.5893, 0.25, 0.5536, 0.25, 0.375, 0.75, 0.4107, 0.75, 0.4107, 1.0, 0.375, 1.0, 0.4107, 0.75, 0.4464, 0.75, 0.4464, 1.0, 0.4107, 1.0, 0.4464, 0.75, 0.4821, 0.75, 0.4821, 1.0, 0.4464, 1.0, 0.4821, 0.75, 0.5179, 0.75, 0.5179, 1.0, 0.4821, 1.0, 0.5179, 0.75, 0.5536, 0.75, 0.5536, 1.0, 0.5179, 1.0, 0.5536, 0.75, 0.5893, 0.75, 0.5893, 1.0, 0.5536, 1.0, 0.5893, 0.75, 0.625, 1.0, 0.5893, 1.0, 0.5893, 0.0, 0.625, 0.25, 0.5893, 0.25, 0.125, 0.5, 0.375, 0.5, 0.375, 0.75, 0.125, 0.75, 0.5893, 0.5, 0.625, 0.75, 0.5893, 0.75, 0.5893, 0.25, 0.625, 0.5, 0.5893, 0.5, 0.375, 0.25, 0.4107, 0.25, 0.4107, 0.5, 0.375, 0.5, 0.4107, 0.25, 0.4464, 0.25, 0.4464, 0.5, 0.4107, 0.5, 0.4464, 0.25, 0.4821, 0.25, 0.4821, 0.5, 0.4464, 0.5, 0.4821, 0.25, 0.5179, 0.25, 0.5179, 0.5, 0.4821, 0.5, 0.5179, 0.25, 0.5536, 0.25, 0.5536, 0.5, 0.5179, 0.5, 0.5536, 0.25, 0.5893, 0.25, 0.5893, 0.5, 0.5536, 0.5, 0.375, 0.5, 0.4107, 0.5, 0.4107, 0.75, 0.375, 0.75, 0.4107, 0.5, 0.4464, 0.5, 0.4464, 0.75, 0.4107, 0.75, 0.4464, 0.5, 0.4821, 0.5, 0.4821, 0.75, 0.4464, 0.75, 0.4821, 0.5, 0.5179, 0.5, 0.5179, 0.75, 0.4821, 0.75, 0.5179, 0.5, 0.5536, 0.5, 0.5536, 0.75, 0.5179, 0.75, 0.5536, 0.5, 0.5893, 0.5, 0.5893, 0.75, 0.5536, 0.75, 0.375, 0.0, 0.4107, 0.0, 0.4107, 0.25, 0.375, 0.25, 0.4107, 0.0, 0.4464, 0.0, 0.4464, 0.25, 0.4107, 0.25, 0.4464, 0.0, 0.4821, 0.0, 0.4821, 0.25, 0.4464, 0.25, 0.4821, 0.0, 0.5179, 0.0, 0.5179, 0.25, 0.4821, 0.25, 0.5179, 0.0, 0.5536, 0.0, 0.5536, 0.25, 0.5179, 0.25, 0.5536, 0.0, 0.5893, 0.0, 0.5893, 0.25, 0.5536, 0.25, 0.375, 0.75, 0.4107, 0.75, 0.4107, 1.0, 0.375, 1.0, 0.4107, 0.75, 0.4464, 0.75, 0.4464, 1.0, 0.4107, 1.0, 0.4464, 0.75, 0.4821, 0.75, 0.4821, 1.0, 0.4464, 1.0, 0.4821, 0.75, 0.5179, 0.75, 0.5179, 1.0, 0.4821, 1.0, 0.5179, 0.75, 0.5536, 0.75, 0.5536, 1.0, 0.5179, 1.0, 0.5536, 0.75, 0.5893, 0.75, 0.5893, 1.0, 0.5536, 1.0, 0.5893, 0.75, 0.625, 1.0, 0.5893, 1.0, 0.5893, 0.0, 0.625, 0.25, 0.5893, 0.25, 0.125, 0.5, 0.375, 0.5, 0.375, 0.75, 0.125, 0.75, 0.5893, 0.5, 0.625, 0.75, 0.5893, 0.75, 0.5893, 0.25, 0.625, 0.5, 0.5893, 0.5, 0.375, 0.25, 0.4107, 0.25, 0.4107, 0.5, 0.375, 0.5, 0.4107, 0.25, 0.4464, 0.25, 0.4464, 0.5, 0.4107, 0.5, 0.4464, 0.25, 0.4821, 0.25, 0.4821, 0.5, 0.4464, 0.5, 0.4821, 0.25, 0.5179, 0.25, 0.5179, 0.5, 0.4821, 0.5, 0.5179, 0.25, 0.5536, 0.25, 0.5536, 0.5, 0.5179, 0.5, 0.5536, 0.25, 0.5893, 0.25, 0.5893, 0.5, 0.5536, 0.5, 0.375, 0.5, 0.4107, 0.5, 0.4107, 0.75, 0.375, 0.75, 0.4107, 0.5, 0.4464, 0.5, 0.4464, 0.75, 0.4107, 0.75, 0.4464, 0.5, 0.4821, 0.5, 0.4821, 0.75, 0.4464, 0.75, 0.4821, 0.5, 0.5179, 0.5, 0.5179, 0.75, 0.4821, 0.75, 0.5179, 0.5, 0.5536, 0.5, 0.5536, 0.75, 0.5179, 0.75, 0.5536, 0.5, 0.5893, 0.5, 0.5893, 0.75, 0.5536, 0.75, 0.375, 0.0, 0.4107, 0.0, 0.4107, 0.25, 0.375, 0.25, 0.4107, 0.0, 0.4464, 0.0, 0.4464, 0.25, 0.4107, 0.25, 0.4464, 0.0, 0.4821, 0.0, 0.4821, 0.25, 0.4464, 0.25, 0.4821, 0.0, 0.5179, 0.0, 0.5179, 0.25, 0.4821, 0.25, 0.5179, 0.0, 0.5536, 0.0, 0.5536, 0.25, 0.5179, 0.25, 0.5536, 0.0, 0.5893, 0.0, 0.5893, 0.25, 0.5536, 0.25, 0.375, 0.75, 0.4107, 0.75, 0.4107, 1.0, 0.375, 1.0, 0.4107, 0.75, 0.4464, 0.75, 0.4464, 1.0, 0.4107, 1.0, 0.4464, 0.75, 0.4821, 0.75, 0.4821, 1.0, 0.4464, 1.0, 0.4821, 0.75, 0.5179, 0.75, 0.5179, 1.0, 0.4821, 1.0, 0.5179, 0.75, 0.5536, 0.75, 0.5536, 1.0, 0.5179, 1.0, 0.5536, 0.75, 0.5893, 0.75, 0.5893, 1.0, 0.5536, 1.0])
me_cube_002.materials.append(mat_material)
me_cube_002.use_mirror_vertex_groups = False
me_cube_002.update()
me_cube_003 = bpy.data.meshes.new('Cube.003')
me_cube_003.from_pydata([(-3.865e-09, 0.3203, 1.421), (0.1548, 0.1046, -0.07819), (0.1548, 0.0693, -0.07841), (-0.1548, 0.1046, -0.07819), (-0.1548, 0.0693, -0.07841), (0.05184, 0.2745, 1.251), (0.07801, 0.2486, 1.145), (0.1124, 0.2082, 0.9592), (0.1476, 0.163, 0.6979), (0.176, 0.128, 0.3966), (0.1902, 0.1117, 0.1241), (-0.1902, 0.06836, 0.1257), (-0.176, 0.08799, 0.4004), (-0.1476, 0.1297, 0.7032), (-0.1124, 0.1832, 0.9647), (-0.07801, 0.2314, 1.149), (-0.05184, 0.2631, 1.254), (0.05184, 0.2631, 1.254), (0.07801, 0.2314, 1.149), (0.1124, 0.1832, 0.9647), (0.1476, 0.1297, 0.7032), (0.176, 0.08799, 0.4004), (0.1902, 0.06836, 0.1257), (-0.05184, 0.2745, 1.251), (-0.07801, 0.2486, 1.145), (-0.1124, 0.2082, 0.9592), (-0.1476, 0.163, 0.6979), (-0.176, 0.128, 0.3966), (-0.1902, 0.1117, 0.1241), (2.413e-08, -0.3203, 1.421), (-0.1548, -0.1046, -0.07819), (-0.1548, -0.0693, -0.07841), (0.1548, -0.1046, -0.07819), (0.1548, -0.0693, -0.07841), (-0.05184, -0.2745, 1.251), (-0.07801, -0.2486, 1.145), (-0.1124, -0.2082, 0.9592), (-0.1476, -0.163, 0.6979), (-0.176, -0.128, 0.3966), (-0.1902, -0.1117, 0.1241), (0.1902, -0.06836, 0.1257), (0.176, -0.08799, 0.4004), (0.1476, -0.1297, 0.7032), (0.1124, -0.1832, 0.9647), (0.07801, -0.2314, 1.149), (0.05184, -0.2631, 1.254), (-0.05184, -0.2631, 1.254), (-0.07801, -0.2314, 1.149), (-0.1124, -0.1832, 0.9647), (-0.1476, -0.1297, 0.7032), (-0.176, -0.08799, 0.4004), (-0.1902, -0.06836, 0.1257), (0.05184, -0.2745, 1.251), (0.07801, -0.2486, 1.145), (0.1124, -0.2082, 0.9592), (0.1476, -0.163, 0.6979), (0.176, -0.128, 0.3966), (0.1902, -0.1117, 0.1241)], [], [(17, 0, 16), (16, 0, 23), (3, 1, 2, 4), (5, 0, 17), (23, 0, 5), (3, 28, 10, 1), (28, 27, 9, 10), (27, 26, 8, 9), (26, 25, 7, 8), (25, 24, 6, 7), (24, 23, 5, 6), (1, 10, 22, 2), (10, 9, 21, 22), (9, 8, 20, 21), (8, 7, 19, 20), (7, 6, 18, 19), (6, 5, 17, 18), (4, 11, 28, 3), (11, 12, 27, 28), (12, 13, 26, 27), (13, 14, 25, 26), (14, 15, 24, 25), (15, 16, 23, 24), (2, 22, 11, 4), (22, 21, 12, 11), (21, 20, 13, 12), (20, 19, 14, 13), (19, 18, 15, 14), (18, 17, 16, 15), (46, 29, 45), (45, 29, 52), (32, 30, 31, 33), (34, 29, 46), (52, 29, 34), (32, 57, 39, 30), (57, 56, 38, 39), (56, 55, 37, 38), (55, 54, 36, 37), (54, 53, 35, 36), (53, 52, 34, 35), (30, 39, 51, 31), (39, 38, 50, 51), (38, 37, 49, 50), (37, 36, 48, 49), (36, 35, 47, 48), (35, 34, 46, 47), (33, 40, 57, 32), (40, 41, 56, 57), (41, 42, 55, 56), (42, 43, 54, 55), (43, 44, 53, 54), (44, 45, 52, 53), (31, 51, 40, 33), (51, 50, 41, 40), (50, 49, 42, 41), (49, 48, 43, 42), (48, 47, 44, 43), (47, 46, 45, 44)])
_uv = me_cube_003.uv_layers.new(name='UVMap')
_uv.uv.foreach_set('vector', [0.5893, 0.75, 0.625, 1.0, 0.5893, 1.0, 0.5893, 0.0, 0.625, 0.25, 0.5893, 0.25, 0.125, 0.5, 0.375, 0.5, 0.375, 0.75, 0.125, 0.75, 0.5893, 0.5, 0.625, 0.75, 0.5893, 0.75, 0.5893, 0.25, 0.625, 0.5, 0.5893, 0.5, 0.375, 0.25, 0.4107, 0.25, 0.4107, 0.5, 0.375, 0.5, 0.4107, 0.25, 0.4464, 0.25, 0.4464, 0.5, 0.4107, 0.5, 0.4464, 0.25, 0.4821, 0.25, 0.4821, 0.5, 0.4464, 0.5, 0.4821, 0.25, 0.5179, 0.25, 0.5179, 0.5, 0.4821, 0.5, 0.5179, 0.25, 0.5536, 0.25, 0.5536, 0.5, 0.5179, 0.5, 0.5536, 0.25, 0.5893, 0.25, 0.5893, 0.5, 0.5536, 0.5, 0.375, 0.5, 0.4107, 0.5, 0.4107, 0.75, 0.375, 0.75, 0.4107, 0.5, 0.4464, 0.5, 0.4464, 0.75, 0.4107, 0.75, 0.4464, 0.5, 0.4821, 0.5, 0.4821, 0.75, 0.4464, 0.75, 0.4821, 0.5, 0.5179, 0.5, 0.5179, 0.75, 0.4821, 0.75, 0.5179, 0.5, 0.5536, 0.5, 0.5536, 0.75, 0.5179, 0.75, 0.5536, 0.5, 0.5893, 0.5, 0.5893, 0.75, 0.5536, 0.75, 0.375, 0.0, 0.4107, 0.0, 0.4107, 0.25, 0.375, 0.25, 0.4107, 0.0, 0.4464, 0.0, 0.4464, 0.25, 0.4107, 0.25, 0.4464, 0.0, 0.4821, 0.0, 0.4821, 0.25, 0.4464, 0.25, 0.4821, 0.0, 0.5179, 0.0, 0.5179, 0.25, 0.4821, 0.25, 0.5179, 0.0, 0.5536, 0.0, 0.5536, 0.25, 0.5179, 0.25, 0.5536, 0.0, 0.5893, 0.0, 0.5893, 0.25, 0.5536, 0.25, 0.375, 0.75, 0.4107, 0.75, 0.4107, 1.0, 0.375, 1.0, 0.4107, 0.75, 0.4464, 0.75, 0.4464, 1.0, 0.4107, 1.0, 0.4464, 0.75, 0.4821, 0.75, 0.4821, 1.0, 0.4464, 1.0, 0.4821, 0.75, 0.5179, 0.75, 0.5179, 1.0, 0.4821, 1.0, 0.5179, 0.75, 0.5536, 0.75, 0.5536, 1.0, 0.5179, 1.0, 0.5536, 0.75, 0.5893, 0.75, 0.5893, 1.0, 0.5536, 1.0, 0.5893, 0.75, 0.625, 1.0, 0.5893, 1.0, 0.5893, 0.0, 0.625, 0.25, 0.5893, 0.25, 0.125, 0.5, 0.375, 0.5, 0.375, 0.75, 0.125, 0.75, 0.5893, 0.5, 0.625, 0.75, 0.5893, 0.75, 0.5893, 0.25, 0.625, 0.5, 0.5893, 0.5, 0.375, 0.25, 0.4107, 0.25, 0.4107, 0.5, 0.375, 0.5, 0.4107, 0.25, 0.4464, 0.25, 0.4464, 0.5, 0.4107, 0.5, 0.4464, 0.25, 0.4821, 0.25, 0.4821, 0.5, 0.4464, 0.5, 0.4821, 0.25, 0.5179, 0.25, 0.5179, 0.5, 0.4821, 0.5, 0.5179, 0.25, 0.5536, 0.25, 0.5536, 0.5, 0.5179, 0.5, 0.5536, 0.25, 0.5893, 0.25, 0.5893, 0.5, 0.5536, 0.5, 0.375, 0.5, 0.4107, 0.5, 0.4107, 0.75, 0.375, 0.75, 0.4107, 0.5, 0.4464, 0.5, 0.4464, 0.75, 0.4107, 0.75, 0.4464, 0.5, 0.4821, 0.5, 0.4821, 0.75, 0.4464, 0.75, 0.4821, 0.5, 0.5179, 0.5, 0.5179, 0.75, 0.4821, 0.75, 0.5179, 0.5, 0.5536, 0.5, 0.5536, 0.75, 0.5179, 0.75, 0.5536, 0.5, 0.5893, 0.5, 0.5893, 0.75, 0.5536, 0.75, 0.375, 0.0, 0.4107, 0.0, 0.4107, 0.25, 0.375, 0.25, 0.4107, 0.0, 0.4464, 0.0, 0.4464, 0.25, 0.4107, 0.25, 0.4464, 0.0, 0.4821, 0.0, 0.4821, 0.25, 0.4464, 0.25, 0.4821, 0.0, 0.5179, 0.0, 0.5179, 0.25, 0.4821, 0.25, 0.5179, 0.0, 0.5536, 0.0, 0.5536, 0.25, 0.5179, 0.25, 0.5536, 0.0, 0.5893, 0.0, 0.5893, 0.25, 0.5536, 0.25, 0.375, 0.75, 0.4107, 0.75, 0.4107, 1.0, 0.375, 1.0, 0.4107, 0.75, 0.4464, 0.75, 0.4464, 1.0, 0.4107, 1.0, 0.4464, 0.75, 0.4821, 0.75, 0.4821, 1.0, 0.4464, 1.0, 0.4821, 0.75, 0.5179, 0.75, 0.5179, 1.0, 0.4821, 1.0, 0.5179, 0.75, 0.5536, 0.75, 0.5536, 1.0, 0.5179, 1.0, 0.5536, 0.75, 0.5893, 0.75, 0.5893, 1.0, 0.5536, 1.0])
me_cube_003.materials.append(mat_material)
me_cube_003.use_mirror_vertex_groups = False
me_cube_003.update()

# ---- objects
ob_cube = bpy.data.objects.new('Cube', me_cube)
ob_cube_001 = bpy.data.objects.new('Cube.001', me_cube_001)
ob_cube_002 = bpy.data.objects.new('Cube.002', me_cube_002)
ob_cube_003 = bpy.data.objects.new('Cube.003', me_cube_003)

# ---- transforms, parenting, visibility, modifiers, constraints
ob_cube.location = (0.0, 1.629e-10, 1.303e-09)
ob_cube.rotation_euler = (0.0, -0.0, 1.217)
ob_cube.scale = (0.3002, 0.3002, 0.3002)
ob_cube.lock_rotations_4d = False
ob_cube.empty_display_type = 'ARROWS'
ob_cube.lineart.crease_threshold = 0.0
ob_cube_001.location = (0.0, 4.425e-10, 2.422e-09)
ob_cube_001.rotation_euler = (0.0, -0.0, 0.6357)
ob_cube_001.scale = (0.05401, 0.006165, 0.2023)
ob_cube_001.lock_rotations_4d = False
ob_cube_001.empty_display_type = 'ARROWS'
ob_cube_001.lineart.crease_threshold = 0.0
ob_cube_002.location = (0.0, 1.629e-10, 2.422e-09)
ob_cube_002.scale = (0.2034, 0.2034, 0.2034)
ob_cube_002.lock_rotations_4d = False
ob_cube_002.empty_display_type = 'ARROWS'
ob_cube_002.lineart.crease_threshold = 0.0
ob_cube_003.location = (0.0, 1.629e-10, 1.303e-09)
ob_cube_003.rotation_euler = (0.0, -0.0, 0.5454)
ob_cube_003.scale = (0.3002, 0.3002, 0.3002)
ob_cube_003.lock_rotations_4d = False
ob_cube_003.empty_display_type = 'ARROWS'
ob_cube_003.lineart.crease_threshold = 0.0

# ---- collection membership
col_collection.objects.link(ob_cube)
col_collection.objects.link(ob_cube_001)
col_collection.objects.link(ob_cube_002)
col_collection.objects.link(ob_cube_003)

# ---- scene / render settings (as saved in the file)
scene.frame_start = 1; scene.frame_end = 250; scene.frame_set(1)
scene.render.engine = 'BLENDER_EEVEE_NEXT'
scene.render.bake_bias = 0.0
scene.render.bake_samples = 0
scene.cycles.sampling_pattern = 'TABULATED_SOBOL'
scene.eevee.use_volume_custom_range = False
bpy.context.view_layer.update()

# ---- added for rendering (the .blend has no active camera and no usable light): camera, sun
cam_auto = bpy.data.cameras.new('AutoCamera')
cam_auto.lens = 50.0
cam_auto.sensor_width = 36.0
cam_auto.clip_end = 1000.0
ob_auto_camera = bpy.data.objects.new('AutoCamera', cam_auto)
scene.collection.objects.link(ob_auto_camera)
ob_auto_camera.location = (0.996505, -1.19581, 1.05533)
ob_auto_camera.rotation_euler = (1.09748, -7.21219e-08, 0.694738)
scene.camera = ob_auto_camera
light_auto_sun = bpy.data.lights.new('AutoSun', 'SUN')
light_auto_sun.energy = 3.0
light_auto_sun.angle = 0.0523599
ob_auto_sun = bpy.data.objects.new('AutoSun', light_auto_sun)
scene.collection.objects.link(ob_auto_sun)
ob_auto_sun.rotation_euler = (0.872665, 0.174533, 0.523599)
bpy.context.view_layer.update()

